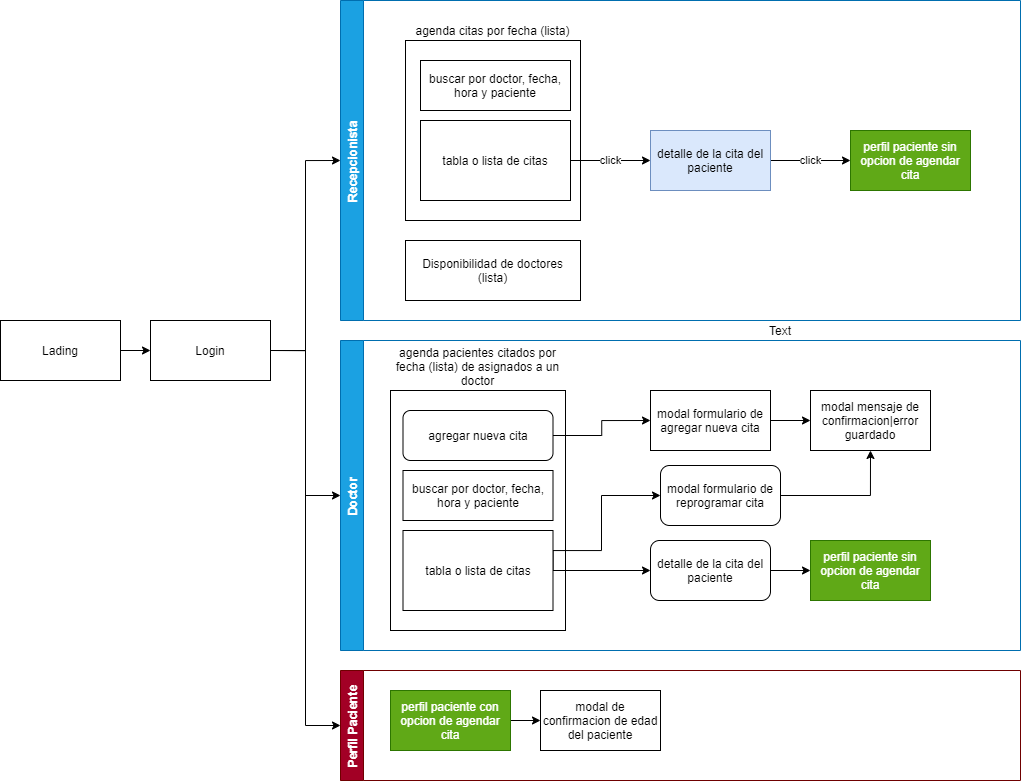

The diagram above was exported from draw.io. Its source (the exported page's mxGraphModel, read from the mxfile embedded in the PNG):
<mxGraphModel dx="1673" dy="967" grid="1" gridSize="10" guides="1" tooltips="1" connect="1" arrows="1" fold="1" page="1" pageScale="1" pageWidth="1169" pageHeight="827" math="0" shadow="0">
  <root>
    <mxCell id="0" />
    <mxCell id="1" parent="0" />
    <mxCell id="ptEGaoedWy9ihUQhu8gq-32" style="edgeStyle=orthogonalEdgeStyle;rounded=0;orthogonalLoop=1;jettySize=auto;html=1;exitX=1;exitY=0.5;exitDx=0;exitDy=0;entryX=0;entryY=0.5;entryDx=0;entryDy=0;" parent="1" source="ptEGaoedWy9ihUQhu8gq-1" target="ptEGaoedWy9ihUQhu8gq-2" edge="1">
      <mxGeometry relative="1" as="geometry" />
    </mxCell>
    <mxCell id="ptEGaoedWy9ihUQhu8gq-1" value="Lading" style="rounded=0;whiteSpace=wrap;html=1;" parent="1" vertex="1">
      <mxGeometry x="30" y="330" width="120" height="60" as="geometry" />
    </mxCell>
    <mxCell id="ptEGaoedWy9ihUQhu8gq-33" style="edgeStyle=orthogonalEdgeStyle;rounded=0;orthogonalLoop=1;jettySize=auto;html=1;exitX=1;exitY=0.5;exitDx=0;exitDy=0;entryX=0;entryY=0.5;entryDx=0;entryDy=0;" parent="1" source="ptEGaoedWy9ihUQhu8gq-2" target="ptEGaoedWy9ihUQhu8gq-4" edge="1">
      <mxGeometry relative="1" as="geometry" />
    </mxCell>
    <mxCell id="ptEGaoedWy9ihUQhu8gq-34" style="edgeStyle=orthogonalEdgeStyle;rounded=0;orthogonalLoop=1;jettySize=auto;html=1;exitX=1;exitY=0.5;exitDx=0;exitDy=0;" parent="1" source="ptEGaoedWy9ihUQhu8gq-2" target="ptEGaoedWy9ihUQhu8gq-5" edge="1">
      <mxGeometry relative="1" as="geometry" />
    </mxCell>
    <mxCell id="ptEGaoedWy9ihUQhu8gq-35" style="edgeStyle=orthogonalEdgeStyle;rounded=0;orthogonalLoop=1;jettySize=auto;html=1;exitX=1;exitY=0.5;exitDx=0;exitDy=0;entryX=0;entryY=0.5;entryDx=0;entryDy=0;" parent="1" source="ptEGaoedWy9ihUQhu8gq-2" target="ptEGaoedWy9ihUQhu8gq-6" edge="1">
      <mxGeometry relative="1" as="geometry" />
    </mxCell>
    <mxCell id="ptEGaoedWy9ihUQhu8gq-2" value="Login" style="rounded=0;whiteSpace=wrap;html=1;" parent="1" vertex="1">
      <mxGeometry x="180" y="330" width="120" height="60" as="geometry" />
    </mxCell>
    <mxCell id="ptEGaoedWy9ihUQhu8gq-4" value="Recepcionista" style="swimlane;horizontal=0;fillColor=#1ba1e2;fontColor=#ffffff;strokeColor=#006EAF;" parent="1" vertex="1">
      <mxGeometry x="370" y="10" width="680" height="320" as="geometry" />
    </mxCell>
    <mxCell id="ptEGaoedWy9ihUQhu8gq-3" value="agenda citas por fecha (lista)" style="rounded=0;whiteSpace=wrap;html=1;labelPosition=center;verticalLabelPosition=top;align=center;verticalAlign=bottom;" parent="ptEGaoedWy9ihUQhu8gq-4" vertex="1">
      <mxGeometry x="65" y="40" width="175" height="180" as="geometry" />
    </mxCell>
    <mxCell id="ptEGaoedWy9ihUQhu8gq-13" value="click" style="edgeStyle=orthogonalEdgeStyle;rounded=0;orthogonalLoop=1;jettySize=auto;html=1;exitX=1;exitY=0.5;exitDx=0;exitDy=0;entryX=0;entryY=0.5;entryDx=0;entryDy=0;" parent="ptEGaoedWy9ihUQhu8gq-4" source="ptEGaoedWy9ihUQhu8gq-7" target="ptEGaoedWy9ihUQhu8gq-8" edge="1">
      <mxGeometry relative="1" as="geometry" />
    </mxCell>
    <mxCell id="ptEGaoedWy9ihUQhu8gq-7" value="detalle de la cita del paciente" style="rounded=0;whiteSpace=wrap;html=1;fillColor=#dae8fc;strokeColor=#6c8ebf;" parent="ptEGaoedWy9ihUQhu8gq-4" vertex="1">
      <mxGeometry x="310" y="130" width="120" height="60" as="geometry" />
    </mxCell>
    <mxCell id="ptEGaoedWy9ihUQhu8gq-8" value="perfil paciente sin opcion de agendar cita" style="rounded=0;whiteSpace=wrap;html=1;fillColor=#60a917;fontColor=#ffffff;strokeColor=#2D7600;" parent="ptEGaoedWy9ihUQhu8gq-4" vertex="1">
      <mxGeometry x="510" y="130" width="120" height="60" as="geometry" />
    </mxCell>
    <mxCell id="ptEGaoedWy9ihUQhu8gq-9" value="Disponibilidad de doctores (lista)" style="rounded=0;whiteSpace=wrap;html=1;" parent="ptEGaoedWy9ihUQhu8gq-4" vertex="1">
      <mxGeometry x="65" y="240" width="175" height="60" as="geometry" />
    </mxCell>
    <mxCell id="ptEGaoedWy9ihUQhu8gq-10" value="buscar por doctor, fecha, hora y paciente" style="rounded=0;whiteSpace=wrap;html=1;" parent="ptEGaoedWy9ihUQhu8gq-4" vertex="1">
      <mxGeometry x="80" y="60" width="150" height="50" as="geometry" />
    </mxCell>
    <mxCell id="ptEGaoedWy9ihUQhu8gq-12" value="click" style="edgeStyle=orthogonalEdgeStyle;rounded=0;orthogonalLoop=1;jettySize=auto;html=1;exitX=1;exitY=0.5;exitDx=0;exitDy=0;entryX=0;entryY=0.5;entryDx=0;entryDy=0;" parent="ptEGaoedWy9ihUQhu8gq-4" source="ptEGaoedWy9ihUQhu8gq-11" target="ptEGaoedWy9ihUQhu8gq-7" edge="1">
      <mxGeometry relative="1" as="geometry" />
    </mxCell>
    <mxCell id="ptEGaoedWy9ihUQhu8gq-11" value="tabla o lista de citas" style="rounded=0;whiteSpace=wrap;html=1;" parent="ptEGaoedWy9ihUQhu8gq-4" vertex="1">
      <mxGeometry x="80" y="120" width="150" height="80" as="geometry" />
    </mxCell>
    <mxCell id="ptEGaoedWy9ihUQhu8gq-5" value="Doctor" style="swimlane;horizontal=0;fillColor=#1ba1e2;fontColor=#ffffff;strokeColor=#006EAF;" parent="1" vertex="1">
      <mxGeometry x="370" y="350" width="680" height="310" as="geometry" />
    </mxCell>
    <mxCell id="ptEGaoedWy9ihUQhu8gq-16" value="agenda pacientes citados por fecha (lista) de asignados a un doctor" style="rounded=0;whiteSpace=wrap;html=1;labelPosition=center;verticalLabelPosition=top;align=center;verticalAlign=bottom;" parent="ptEGaoedWy9ihUQhu8gq-5" vertex="1">
      <mxGeometry x="50" y="50" width="175" height="240" as="geometry" />
    </mxCell>
    <mxCell id="ptEGaoedWy9ihUQhu8gq-17" value="buscar por doctor, fecha, hora y paciente" style="rounded=0;whiteSpace=wrap;html=1;" parent="ptEGaoedWy9ihUQhu8gq-5" vertex="1">
      <mxGeometry x="62.5" y="130" width="150" height="50" as="geometry" />
    </mxCell>
    <mxCell id="ptEGaoedWy9ihUQhu8gq-25" style="edgeStyle=orthogonalEdgeStyle;rounded=0;orthogonalLoop=1;jettySize=auto;html=1;exitX=1;exitY=0.5;exitDx=0;exitDy=0;entryX=0;entryY=0.5;entryDx=0;entryDy=0;" parent="ptEGaoedWy9ihUQhu8gq-5" source="ptEGaoedWy9ihUQhu8gq-18" target="ptEGaoedWy9ihUQhu8gq-23" edge="1">
      <mxGeometry relative="1" as="geometry" />
    </mxCell>
    <mxCell id="ptEGaoedWy9ihUQhu8gq-26" style="edgeStyle=orthogonalEdgeStyle;rounded=0;orthogonalLoop=1;jettySize=auto;html=1;exitX=1;exitY=0.5;exitDx=0;exitDy=0;entryX=0;entryY=0.5;entryDx=0;entryDy=0;" parent="ptEGaoedWy9ihUQhu8gq-5" source="ptEGaoedWy9ihUQhu8gq-18" target="ptEGaoedWy9ihUQhu8gq-22" edge="1">
      <mxGeometry relative="1" as="geometry">
        <Array as="points">
          <mxPoint x="213" y="210" />
          <mxPoint x="261" y="210" />
          <mxPoint x="261" y="155" />
        </Array>
      </mxGeometry>
    </mxCell>
    <mxCell id="ptEGaoedWy9ihUQhu8gq-18" value="tabla o lista de citas" style="rounded=0;whiteSpace=wrap;html=1;" parent="ptEGaoedWy9ihUQhu8gq-5" vertex="1">
      <mxGeometry x="62.5" y="190" width="150" height="80" as="geometry" />
    </mxCell>
    <mxCell id="ptEGaoedWy9ihUQhu8gq-27" style="edgeStyle=orthogonalEdgeStyle;rounded=0;orthogonalLoop=1;jettySize=auto;html=1;exitX=1;exitY=0.5;exitDx=0;exitDy=0;entryX=0;entryY=0.5;entryDx=0;entryDy=0;" parent="ptEGaoedWy9ihUQhu8gq-5" source="ptEGaoedWy9ihUQhu8gq-19" target="ptEGaoedWy9ihUQhu8gq-20" edge="1">
      <mxGeometry relative="1" as="geometry" />
    </mxCell>
    <mxCell id="ptEGaoedWy9ihUQhu8gq-19" value="agregar nueva cita" style="rounded=1;whiteSpace=wrap;html=1;" parent="ptEGaoedWy9ihUQhu8gq-5" vertex="1">
      <mxGeometry x="62.5" y="70" width="150" height="50" as="geometry" />
    </mxCell>
    <mxCell id="ptEGaoedWy9ihUQhu8gq-29" style="edgeStyle=orthogonalEdgeStyle;rounded=0;orthogonalLoop=1;jettySize=auto;html=1;exitX=1;exitY=0.5;exitDx=0;exitDy=0;" parent="ptEGaoedWy9ihUQhu8gq-5" source="ptEGaoedWy9ihUQhu8gq-20" target="ptEGaoedWy9ihUQhu8gq-21" edge="1">
      <mxGeometry relative="1" as="geometry" />
    </mxCell>
    <mxCell id="ptEGaoedWy9ihUQhu8gq-20" value="modal formulario de agregar nueva cita" style="rounded=0;whiteSpace=wrap;html=1;" parent="ptEGaoedWy9ihUQhu8gq-5" vertex="1">
      <mxGeometry x="310" y="50" width="120" height="60" as="geometry" />
    </mxCell>
    <mxCell id="ptEGaoedWy9ihUQhu8gq-21" value="modal mensaje de confirmacion|error guardado" style="rounded=0;whiteSpace=wrap;html=1;" parent="ptEGaoedWy9ihUQhu8gq-5" vertex="1">
      <mxGeometry x="470" y="50" width="120" height="60" as="geometry" />
    </mxCell>
    <mxCell id="ptEGaoedWy9ihUQhu8gq-30" style="edgeStyle=orthogonalEdgeStyle;rounded=0;orthogonalLoop=1;jettySize=auto;html=1;exitX=1;exitY=0.5;exitDx=0;exitDy=0;entryX=0;entryY=0.5;entryDx=0;entryDy=0;" parent="ptEGaoedWy9ihUQhu8gq-5" source="ptEGaoedWy9ihUQhu8gq-23" target="ptEGaoedWy9ihUQhu8gq-24" edge="1">
      <mxGeometry relative="1" as="geometry" />
    </mxCell>
    <mxCell id="ptEGaoedWy9ihUQhu8gq-23" value="detalle de la cita del paciente" style="rounded=1;whiteSpace=wrap;html=1;" parent="ptEGaoedWy9ihUQhu8gq-5" vertex="1">
      <mxGeometry x="310" y="200" width="120" height="60" as="geometry" />
    </mxCell>
    <mxCell id="ptEGaoedWy9ihUQhu8gq-24" value="perfil paciente sin opcion de agendar cita" style="rounded=0;whiteSpace=wrap;html=1;fillColor=#60a917;fontColor=#ffffff;strokeColor=#2D7600;" parent="ptEGaoedWy9ihUQhu8gq-5" vertex="1">
      <mxGeometry x="470" y="200" width="120" height="60" as="geometry" />
    </mxCell>
    <mxCell id="ptEGaoedWy9ihUQhu8gq-28" style="edgeStyle=orthogonalEdgeStyle;rounded=0;orthogonalLoop=1;jettySize=auto;html=1;exitX=1;exitY=0.5;exitDx=0;exitDy=0;entryX=0.5;entryY=1;entryDx=0;entryDy=0;" parent="ptEGaoedWy9ihUQhu8gq-5" source="ptEGaoedWy9ihUQhu8gq-22" target="ptEGaoedWy9ihUQhu8gq-21" edge="1">
      <mxGeometry relative="1" as="geometry" />
    </mxCell>
    <mxCell id="ptEGaoedWy9ihUQhu8gq-22" value="modal formulario de reprogramar cita" style="rounded=1;whiteSpace=wrap;html=1;" parent="ptEGaoedWy9ihUQhu8gq-5" vertex="1">
      <mxGeometry x="320" y="125" width="120" height="60" as="geometry" />
    </mxCell>
    <mxCell id="ptEGaoedWy9ihUQhu8gq-6" value="Perfil Paciente" style="swimlane;horizontal=0;fillColor=#a20025;fontColor=#ffffff;strokeColor=#6F0000;" parent="1" vertex="1">
      <mxGeometry x="370" y="680" width="680" height="110" as="geometry" />
    </mxCell>
    <mxCell id="ptEGaoedWy9ihUQhu8gq-36" style="edgeStyle=orthogonalEdgeStyle;rounded=0;orthogonalLoop=1;jettySize=auto;html=1;exitX=1;exitY=0.5;exitDx=0;exitDy=0;entryX=0;entryY=0.5;entryDx=0;entryDy=0;" parent="ptEGaoedWy9ihUQhu8gq-6" source="ptEGaoedWy9ihUQhu8gq-14" target="ptEGaoedWy9ihUQhu8gq-31" edge="1">
      <mxGeometry relative="1" as="geometry" />
    </mxCell>
    <mxCell id="ptEGaoedWy9ihUQhu8gq-14" value="perfil paciente con opcion de agendar cita" style="rounded=0;whiteSpace=wrap;html=1;fillColor=#60a917;fontColor=#ffffff;strokeColor=#2D7600;" parent="ptEGaoedWy9ihUQhu8gq-6" vertex="1">
      <mxGeometry x="50" y="20" width="120" height="60" as="geometry" />
    </mxCell>
    <mxCell id="ptEGaoedWy9ihUQhu8gq-31" value="modal de confirmacion de edad del paciente" style="rounded=0;whiteSpace=wrap;html=1;" parent="ptEGaoedWy9ihUQhu8gq-6" vertex="1">
      <mxGeometry x="200" y="20" width="120" height="60" as="geometry" />
    </mxCell>
    <mxCell id="Cqzl39zExDi91rEgn11t-2" value="Text" style="text;html=1;strokeColor=none;fillColor=none;align=center;verticalAlign=middle;whiteSpace=wrap;rounded=0;" vertex="1" parent="1">
      <mxGeometry x="790" y="330" width="40" height="20" as="geometry" />
    </mxCell>
  </root>
</mxGraphModel>